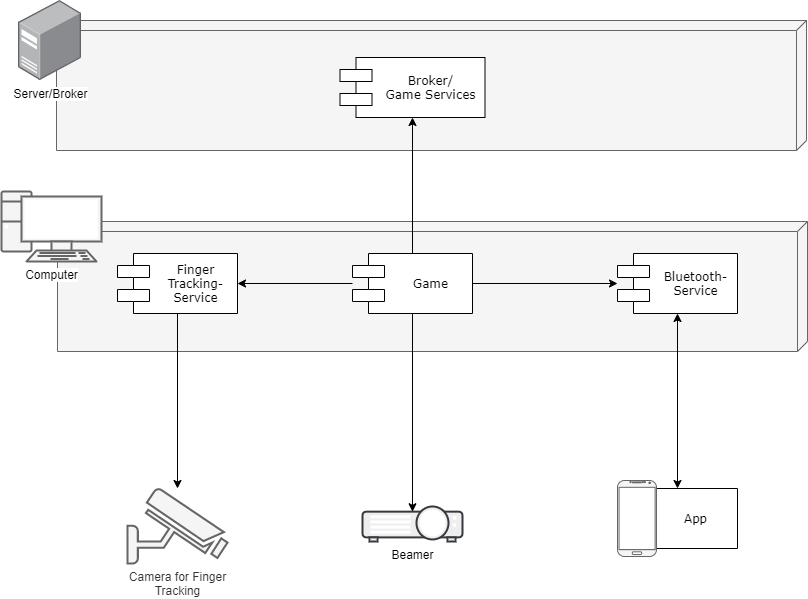

The diagram above was exported from draw.io. Its source (the exported page's mxGraphModel, read from the mxfile embedded in the PNG):
<mxGraphModel dx="2426" dy="1391" grid="1" gridSize="10" guides="1" tooltips="1" connect="1" arrows="1" fold="1" page="1" pageScale="1" pageWidth="827" pageHeight="1169" math="0" shadow="0">
  <root>
    <mxCell id="i0Sb8tE2MUygHXkRoTJs-0" />
    <mxCell id="i0Sb8tE2MUygHXkRoTJs-1" parent="i0Sb8tE2MUygHXkRoTJs-0" />
    <mxCell id="iRA06uPcNII_xMZflvxo-59" value="" style="verticalAlign=top;align=left;spacingTop=8;spacingLeft=2;spacingRight=12;shape=cube;size=10;direction=south;fontStyle=4;html=1;rounded=0;shadow=0;comic=0;labelBackgroundColor=none;strokeWidth=1;fontFamily=Verdana;fontSize=12;fillColor=#f5f5f5;strokeColor=#666666;fontColor=#333333;" vertex="1" parent="i0Sb8tE2MUygHXkRoTJs-1">
      <mxGeometry x="66" y="390" width="750" height="130" as="geometry" />
    </mxCell>
    <mxCell id="iRA06uPcNII_xMZflvxo-42" value="" style="verticalAlign=top;align=left;spacingTop=8;spacingLeft=2;spacingRight=12;shape=cube;size=10;direction=south;fontStyle=4;html=1;rounded=0;shadow=0;comic=0;labelBackgroundColor=none;strokeWidth=1;fontFamily=Verdana;fontSize=12;fillColor=#f5f5f5;strokeColor=#666666;fontColor=#333333;" vertex="1" parent="i0Sb8tE2MUygHXkRoTJs-1">
      <mxGeometry x="67" y="591" width="750" height="130" as="geometry" />
    </mxCell>
    <mxCell id="iRA06uPcNII_xMZflvxo-43" value="Bluetooth-&lt;br&gt;Service&lt;div&gt;&lt;/div&gt;" style="shape=component;align=center;spacingLeft=36;rounded=0;shadow=0;comic=0;labelBackgroundColor=none;strokeWidth=1;fontFamily=Verdana;fontSize=12;html=1;" vertex="1" parent="i0Sb8tE2MUygHXkRoTJs-1">
      <mxGeometry x="627" y="623" width="120" height="60" as="geometry" />
    </mxCell>
    <mxCell id="iRA06uPcNII_xMZflvxo-44" style="edgeStyle=none;curved=1;orthogonalLoop=1;jettySize=auto;html=1;startArrow=classic;startFill=1;strokeColor=#000000;fontSize=12;fontColor=#000000;" edge="1" parent="i0Sb8tE2MUygHXkRoTJs-1" source="iRA06uPcNII_xMZflvxo-62" target="iRA06uPcNII_xMZflvxo-43">
      <mxGeometry relative="1" as="geometry" />
    </mxCell>
    <mxCell id="iRA06uPcNII_xMZflvxo-41" value="&lt;font color=&quot;#000000&quot;&gt;Computer&lt;br&gt;&lt;/font&gt;" style="verticalAlign=top;verticalLabelPosition=bottom;labelPosition=center;align=center;html=1;outlineConnect=0;fillColor=#f5f5f5;strokeColor=#666666;gradientDirection=north;strokeWidth=2;shape=mxgraph.networks.pc;shadow=0;sketch=0;fontColor=#333333;labelBackgroundColor=#ffffff;" vertex="1" parent="i0Sb8tE2MUygHXkRoTJs-1">
      <mxGeometry x="11" y="561" width="100" height="70" as="geometry" />
    </mxCell>
    <mxCell id="iRA06uPcNII_xMZflvxo-53" style="edgeStyle=none;curved=1;orthogonalLoop=1;jettySize=auto;html=1;startArrow=none;startFill=0;strokeColor=#000000;fontSize=12;fontColor=#000000;" edge="1" parent="i0Sb8tE2MUygHXkRoTJs-1" source="iRA06uPcNII_xMZflvxo-45" target="iRA06uPcNII_xMZflvxo-51">
      <mxGeometry relative="1" as="geometry" />
    </mxCell>
    <mxCell id="iRA06uPcNII_xMZflvxo-45" value="Finger&lt;br&gt;Tracking-&lt;br&gt;Service&lt;div&gt;&lt;/div&gt;" style="shape=component;align=center;spacingLeft=36;rounded=0;shadow=0;comic=0;labelBackgroundColor=none;strokeWidth=1;fontFamily=Verdana;fontSize=12;html=1;" vertex="1" parent="i0Sb8tE2MUygHXkRoTJs-1">
      <mxGeometry x="127" y="623" width="120" height="60" as="geometry" />
    </mxCell>
    <mxCell id="iRA06uPcNII_xMZflvxo-51" value="Camera for Finger&lt;br&gt;Tracking" style="verticalAlign=top;verticalLabelPosition=bottom;labelPosition=center;align=center;html=1;outlineConnect=0;gradientDirection=north;strokeWidth=2;shape=mxgraph.networks.security_camera;fillColor=#f5f5f5;strokeColor=#666666;fontColor=#333333;labelBackgroundColor=#ffffff;" vertex="1" parent="i0Sb8tE2MUygHXkRoTJs-1">
      <mxGeometry x="137" y="858" width="100" height="75" as="geometry" />
    </mxCell>
    <mxCell id="iRA06uPcNII_xMZflvxo-52" value="Beamer" style="verticalAlign=top;verticalLabelPosition=bottom;labelPosition=center;align=center;html=1;outlineConnect=0;gradientDirection=north;strokeWidth=2;shape=mxgraph.networks.video_projector;fillColor=#eeeeee;strokeColor=#36393d;labelBackgroundColor=#ffffff;" vertex="1" parent="i0Sb8tE2MUygHXkRoTJs-1">
      <mxGeometry x="372" y="876" width="100" height="35" as="geometry" />
    </mxCell>
    <mxCell id="iRA06uPcNII_xMZflvxo-55" style="edgeStyle=none;curved=1;orthogonalLoop=1;jettySize=auto;html=1;entryX=0.5;entryY=0.15;entryDx=0;entryDy=0;entryPerimeter=0;startArrow=none;startFill=0;strokeColor=#000000;fontSize=12;fontColor=#000000;" edge="1" parent="i0Sb8tE2MUygHXkRoTJs-1" source="iRA06uPcNII_xMZflvxo-54" target="iRA06uPcNII_xMZflvxo-52">
      <mxGeometry relative="1" as="geometry" />
    </mxCell>
    <mxCell id="iRA06uPcNII_xMZflvxo-56" style="edgeStyle=none;curved=1;orthogonalLoop=1;jettySize=auto;html=1;startArrow=none;startFill=0;strokeColor=#000000;fontSize=12;fontColor=#000000;" edge="1" parent="i0Sb8tE2MUygHXkRoTJs-1" source="iRA06uPcNII_xMZflvxo-54" target="iRA06uPcNII_xMZflvxo-45">
      <mxGeometry relative="1" as="geometry" />
    </mxCell>
    <mxCell id="iRA06uPcNII_xMZflvxo-57" style="edgeStyle=none;curved=1;orthogonalLoop=1;jettySize=auto;html=1;startArrow=none;startFill=0;endArrow=classic;endFill=1;strokeColor=#000000;fontSize=12;fontColor=#000000;" edge="1" parent="i0Sb8tE2MUygHXkRoTJs-1" source="iRA06uPcNII_xMZflvxo-54" target="iRA06uPcNII_xMZflvxo-43">
      <mxGeometry relative="1" as="geometry" />
    </mxCell>
    <mxCell id="iRA06uPcNII_xMZflvxo-61" style="edgeStyle=none;curved=1;orthogonalLoop=1;jettySize=auto;html=1;entryX=0.5;entryY=1;entryDx=0;entryDy=0;startArrow=none;startFill=0;endArrow=classic;endFill=1;strokeColor=#000000;fontSize=12;fontColor=#000000;" edge="1" parent="i0Sb8tE2MUygHXkRoTJs-1" source="iRA06uPcNII_xMZflvxo-54" target="iRA06uPcNII_xMZflvxo-60">
      <mxGeometry relative="1" as="geometry" />
    </mxCell>
    <mxCell id="iRA06uPcNII_xMZflvxo-54" value="Game&lt;div&gt;&lt;/div&gt;" style="shape=component;align=center;spacingLeft=36;rounded=0;shadow=0;comic=0;labelBackgroundColor=none;strokeWidth=1;fontFamily=Verdana;fontSize=12;html=1;" vertex="1" parent="i0Sb8tE2MUygHXkRoTJs-1">
      <mxGeometry x="362" y="623" width="120" height="60" as="geometry" />
    </mxCell>
    <mxCell id="iRA06uPcNII_xMZflvxo-58" value="Server/Broker" style="points=[];aspect=fixed;html=1;align=center;shadow=0;dashed=0;image;image=img/lib/allied_telesis/computer_and_terminals/Server_Desktop.svg;labelBackgroundColor=#ffffff;strokeColor=#666666;fillColor=#FFFFFF;gradientColor=none;fontSize=12;fontColor=#000000;" vertex="1" parent="i0Sb8tE2MUygHXkRoTJs-1">
      <mxGeometry x="28" y="370" width="63.11" height="80" as="geometry" />
    </mxCell>
    <mxCell id="iRA06uPcNII_xMZflvxo-60" value="Broker/&lt;br&gt;Game Services&lt;br&gt;&lt;div&gt;&lt;/div&gt;" style="shape=component;align=center;spacingLeft=36;rounded=0;shadow=0;comic=0;labelBackgroundColor=none;strokeWidth=1;fontFamily=Verdana;fontSize=12;html=1;" vertex="1" parent="i0Sb8tE2MUygHXkRoTJs-1">
      <mxGeometry x="349.5" y="427" width="145" height="60" as="geometry" />
    </mxCell>
    <mxCell id="iRA06uPcNII_xMZflvxo-62" value="App&lt;div&gt;&lt;/div&gt;" style="shape=component;align=center;spacingLeft=36;rounded=0;shadow=0;comic=0;labelBackgroundColor=none;strokeWidth=1;fontFamily=Verdana;fontSize=12;html=1;" vertex="1" parent="i0Sb8tE2MUygHXkRoTJs-1">
      <mxGeometry x="627" y="858" width="120" height="60" as="geometry" />
    </mxCell>
    <mxCell id="iRA06uPcNII_xMZflvxo-63" value="" style="rounded=0;whiteSpace=wrap;html=1;labelBackgroundColor=#ffffff;strokeColor=#666666;fillColor=#FFFFFF;gradientColor=none;fontSize=12;fontColor=#000000;align=center;" vertex="1" parent="i0Sb8tE2MUygHXkRoTJs-1">
      <mxGeometry x="627" y="856" width="38.98" height="63" as="geometry" />
    </mxCell>
    <mxCell id="iRA06uPcNII_xMZflvxo-40" value="" style="verticalLabelPosition=bottom;verticalAlign=top;html=1;shadow=0;dashed=0;strokeWidth=1;shape=mxgraph.android.phone2;strokeColor=#666666;fillColor=#f5f5f5;fontColor=#333333;" vertex="1" parent="i0Sb8tE2MUygHXkRoTJs-1">
      <mxGeometry x="627" y="850" width="38.98" height="76" as="geometry" />
    </mxCell>
  </root>
</mxGraphModel>